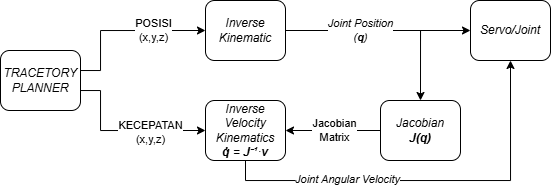

The diagram above was exported from draw.io. Its source (the exported page's mxGraphModel, read from the mxfile embedded in the PNG):
<mxGraphModel dx="983" dy="613" grid="1" gridSize="10" guides="1" tooltips="1" connect="1" arrows="1" fold="1" page="1" pageScale="1" pageWidth="850" pageHeight="1100" math="0" shadow="0">
  <root>
    <mxCell id="0" />
    <mxCell id="1" parent="0" />
    <mxCell id="6SKQ-Da_fGzrNVBHYnOo-2" style="edgeStyle=orthogonalEdgeStyle;rounded=0;orthogonalLoop=1;jettySize=auto;html=1;entryX=0;entryY=0.5;entryDx=0;entryDy=0;" parent="1" target="6SKQ-Da_fGzrNVBHYnOo-5" edge="1">
      <mxGeometry relative="1" as="geometry">
        <mxPoint x="280" y="380" as="targetPoint" />
        <Array as="points">
          <mxPoint x="300" y="410" />
          <mxPoint x="300" y="370" />
        </Array>
        <mxPoint x="220" y="410" as="sourcePoint" />
      </mxGeometry>
    </mxCell>
    <mxCell id="D4bhvNFwoooeQaZiIU5h-2" value="POSISI&lt;div&gt;(x,y,z)&lt;/div&gt;" style="edgeLabel;html=1;align=center;verticalAlign=middle;resizable=0;points=[];" vertex="1" connectable="0" parent="6SKQ-Da_fGzrNVBHYnOo-2">
      <mxGeometry x="0.5403" y="1" relative="1" as="geometry">
        <mxPoint y="1" as="offset" />
      </mxGeometry>
    </mxCell>
    <mxCell id="6SKQ-Da_fGzrNVBHYnOo-7" style="edgeStyle=orthogonalEdgeStyle;rounded=0;orthogonalLoop=1;jettySize=auto;html=1;exitX=1;exitY=0.5;exitDx=0;exitDy=0;entryX=0;entryY=0.5;entryDx=0;entryDy=0;" parent="1" source="6SKQ-Da_fGzrNVBHYnOo-1" target="6SKQ-Da_fGzrNVBHYnOo-10" edge="1">
      <mxGeometry relative="1" as="geometry">
        <Array as="points">
          <mxPoint x="220" y="420" />
          <mxPoint x="220" y="430" />
          <mxPoint x="300" y="430" />
          <mxPoint x="300" y="470" />
        </Array>
        <mxPoint x="280" y="470" as="targetPoint" />
      </mxGeometry>
    </mxCell>
    <mxCell id="6SKQ-Da_fGzrNVBHYnOo-1" value="&lt;i&gt;TRACETORY PLANNER&lt;/i&gt;" style="rounded=1;whiteSpace=wrap;html=1;" parent="1" vertex="1">
      <mxGeometry x="200" y="390" width="80" height="60" as="geometry" />
    </mxCell>
    <mxCell id="6SKQ-Da_fGzrNVBHYnOo-13" style="edgeStyle=orthogonalEdgeStyle;rounded=0;orthogonalLoop=1;jettySize=auto;html=1;exitX=1;exitY=0.5;exitDx=0;exitDy=0;entryX=0;entryY=0.5;entryDx=0;entryDy=0;" parent="1" source="6SKQ-Da_fGzrNVBHYnOo-5" target="6SKQ-Da_fGzrNVBHYnOo-17" edge="1">
      <mxGeometry relative="1" as="geometry">
        <mxPoint x="570" y="370" as="targetPoint" />
      </mxGeometry>
    </mxCell>
    <mxCell id="D4bhvNFwoooeQaZiIU5h-5" value="&lt;i&gt;Joint Position&lt;/i&gt;&lt;div&gt;&lt;i&gt;(&lt;b&gt;q&lt;/b&gt;)&lt;/i&gt;&lt;/div&gt;" style="edgeLabel;html=1;align=center;verticalAlign=middle;resizable=0;points=[];" vertex="1" connectable="0" parent="6SKQ-Da_fGzrNVBHYnOo-13">
      <mxGeometry x="-0.2556" y="-3" relative="1" as="geometry">
        <mxPoint x="6" y="-3" as="offset" />
      </mxGeometry>
    </mxCell>
    <mxCell id="6SKQ-Da_fGzrNVBHYnOo-5" value="&lt;i&gt;Inverse Kinematic&lt;/i&gt;" style="rounded=1;whiteSpace=wrap;html=1;" parent="1" vertex="1">
      <mxGeometry x="405" y="340" width="80" height="60" as="geometry" />
    </mxCell>
    <mxCell id="6SKQ-Da_fGzrNVBHYnOo-30" style="edgeStyle=orthogonalEdgeStyle;rounded=0;orthogonalLoop=1;jettySize=auto;html=1;exitX=0.5;exitY=1;exitDx=0;exitDy=0;entryX=0.5;entryY=1;entryDx=0;entryDy=0;" parent="1" source="6SKQ-Da_fGzrNVBHYnOo-10" target="6SKQ-Da_fGzrNVBHYnOo-17" edge="1">
      <mxGeometry relative="1" as="geometry" />
    </mxCell>
    <mxCell id="D4bhvNFwoooeQaZiIU5h-7" value="&lt;i&gt;Joint Angular Velocity&lt;/i&gt;" style="edgeLabel;html=1;align=center;verticalAlign=middle;resizable=0;points=[];" vertex="1" connectable="0" parent="6SKQ-Da_fGzrNVBHYnOo-30">
      <mxGeometry x="-0.4004" y="1" relative="1" as="geometry">
        <mxPoint as="offset" />
      </mxGeometry>
    </mxCell>
    <mxCell id="6SKQ-Da_fGzrNVBHYnOo-10" value="&lt;i&gt;Inverse Velocity&lt;/i&gt;&lt;div&gt;&lt;i&gt;Kinematics&lt;br&gt;&lt;/i&gt;&lt;div&gt;&lt;i&gt;&lt;b&gt;q̇&lt;/b&gt;&amp;nbsp;=&amp;nbsp;&lt;b&gt;J⁻¹&lt;/b&gt;·&lt;b&gt;v&lt;/b&gt;&lt;/i&gt;&lt;/div&gt;&lt;/div&gt;" style="rounded=1;whiteSpace=wrap;html=1;" parent="1" vertex="1">
      <mxGeometry x="405" y="440" width="80" height="60" as="geometry" />
    </mxCell>
    <mxCell id="6SKQ-Da_fGzrNVBHYnOo-15" style="edgeStyle=orthogonalEdgeStyle;rounded=0;orthogonalLoop=1;jettySize=auto;html=1;entryX=0.5;entryY=0;entryDx=0;entryDy=0;" parent="1" target="6SKQ-Da_fGzrNVBHYnOo-25" edge="1">
      <mxGeometry relative="1" as="geometry">
        <mxPoint x="695" y="440" as="targetPoint" />
        <mxPoint x="620" y="380" as="sourcePoint" />
        <Array as="points">
          <mxPoint x="620" y="370" />
        </Array>
      </mxGeometry>
    </mxCell>
    <mxCell id="6SKQ-Da_fGzrNVBHYnOo-17" value="&lt;i&gt;Servo/Joint&lt;/i&gt;" style="rounded=1;whiteSpace=wrap;html=1;" parent="1" vertex="1">
      <mxGeometry x="670" y="340" width="80" height="60" as="geometry" />
    </mxCell>
    <mxCell id="6SKQ-Da_fGzrNVBHYnOo-29" style="edgeStyle=orthogonalEdgeStyle;rounded=0;orthogonalLoop=1;jettySize=auto;html=1;entryX=1;entryY=0.5;entryDx=0;entryDy=0;" parent="1" source="6SKQ-Da_fGzrNVBHYnOo-25" target="6SKQ-Da_fGzrNVBHYnOo-10" edge="1">
      <mxGeometry relative="1" as="geometry" />
    </mxCell>
    <mxCell id="6SKQ-Da_fGzrNVBHYnOo-25" value="&lt;i&gt;Jacobian&lt;/i&gt;&lt;div&gt;&lt;i&gt;&lt;b&gt;J(q)&lt;/b&gt;&lt;/i&gt;&lt;/div&gt;" style="rounded=1;whiteSpace=wrap;html=1;" parent="1" vertex="1">
      <mxGeometry x="580" y="440" width="80" height="60" as="geometry" />
    </mxCell>
    <mxCell id="D4bhvNFwoooeQaZiIU5h-3" value="KECEPATAN&lt;div&gt;(x,y,z)&lt;/div&gt;" style="edgeLabel;html=1;align=center;verticalAlign=middle;resizable=0;points=[];" vertex="1" connectable="0" parent="1">
      <mxGeometry x="363.1428571428571" y="380" as="geometry">
        <mxPoint x="-13" y="92" as="offset" />
      </mxGeometry>
    </mxCell>
    <mxCell id="D4bhvNFwoooeQaZiIU5h-6" value="Jacobian&lt;div&gt;Matrix&lt;/div&gt;" style="edgeLabel;html=1;align=center;verticalAlign=middle;resizable=0;points=[];" vertex="1" connectable="0" parent="1">
      <mxGeometry x="540.0014285714287" y="460" as="geometry">
        <mxPoint x="-6" y="10" as="offset" />
      </mxGeometry>
    </mxCell>
  </root>
</mxGraphModel>